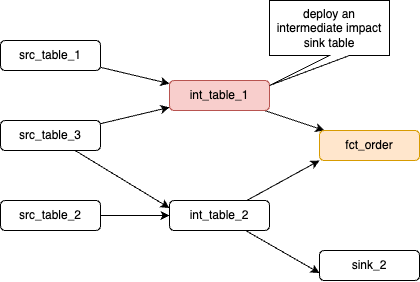

The diagram above was exported from draw.io. Its source (the exported page's mxGraphModel, read from the mxfile embedded in the PNG):
<mxGraphModel dx="972" dy="1677" grid="1" gridSize="10" guides="1" tooltips="1" connect="1" arrows="1" fold="1" page="1" pageScale="1" pageWidth="850" pageHeight="1100" math="0" shadow="0">
  <root>
    <mxCell id="0" />
    <mxCell id="1" parent="0" />
    <mxCell id="9" style="edgeStyle=none;html=1;" edge="1" parent="1" source="2" target="8">
      <mxGeometry relative="1" as="geometry" />
    </mxCell>
    <mxCell id="2" value="src_table_2" style="rounded=1;whiteSpace=wrap;html=1;" parent="1" vertex="1">
      <mxGeometry x="41" y="180" width="100" height="30" as="geometry" />
    </mxCell>
    <mxCell id="7" style="edgeStyle=none;html=1;" edge="1" parent="1" source="3" target="5">
      <mxGeometry relative="1" as="geometry" />
    </mxCell>
    <mxCell id="14" style="edgeStyle=none;html=1;entryX=0;entryY=0.25;entryDx=0;entryDy=0;" edge="1" parent="1" source="3" target="8">
      <mxGeometry relative="1" as="geometry" />
    </mxCell>
    <mxCell id="3" value="src_table_3" style="rounded=1;whiteSpace=wrap;html=1;" vertex="1" parent="1">
      <mxGeometry x="41" y="100" width="100" height="30" as="geometry" />
    </mxCell>
    <mxCell id="6" style="edgeStyle=none;html=1;" edge="1" parent="1" source="4" target="5">
      <mxGeometry relative="1" as="geometry" />
    </mxCell>
    <mxCell id="4" value="src_table_1" style="rounded=1;whiteSpace=wrap;html=1;" vertex="1" parent="1">
      <mxGeometry x="41" y="20" width="100" height="30" as="geometry" />
    </mxCell>
    <mxCell id="11" style="edgeStyle=none;html=1;" edge="1" parent="1" source="5" target="10">
      <mxGeometry relative="1" as="geometry" />
    </mxCell>
    <mxCell id="5" value="int_table_1" style="rounded=1;whiteSpace=wrap;html=1;fillColor=#f8cecc;strokeColor=#b85450;" vertex="1" parent="1">
      <mxGeometry x="210" y="60" width="100" height="30" as="geometry" />
    </mxCell>
    <mxCell id="12" style="edgeStyle=none;html=1;entryX=0;entryY=1;entryDx=0;entryDy=0;" edge="1" parent="1" source="8" target="10">
      <mxGeometry relative="1" as="geometry" />
    </mxCell>
    <mxCell id="16" style="edgeStyle=none;html=1;entryX=0;entryY=0.75;entryDx=0;entryDy=0;" edge="1" parent="1" source="8" target="15">
      <mxGeometry relative="1" as="geometry" />
    </mxCell>
    <mxCell id="8" value="int_table_2" style="rounded=1;whiteSpace=wrap;html=1;" vertex="1" parent="1">
      <mxGeometry x="210" y="180" width="100" height="30" as="geometry" />
    </mxCell>
    <mxCell id="10" value="fct_order" style="rounded=1;whiteSpace=wrap;html=1;fillColor=#ffe6cc;strokeColor=#d79b00;" vertex="1" parent="1">
      <mxGeometry x="360" y="110" width="100" height="30" as="geometry" />
    </mxCell>
    <mxCell id="13" value="deploy an intermediate impact sink table" style="shape=callout;whiteSpace=wrap;html=1;perimeter=calloutPerimeter;position2=0;" vertex="1" parent="1">
      <mxGeometry x="310" y="-20" width="120" height="85" as="geometry" />
    </mxCell>
    <mxCell id="15" value="sink_2" style="rounded=1;whiteSpace=wrap;html=1;" vertex="1" parent="1">
      <mxGeometry x="360" y="230" width="100" height="30" as="geometry" />
    </mxCell>
  </root>
</mxGraphModel>